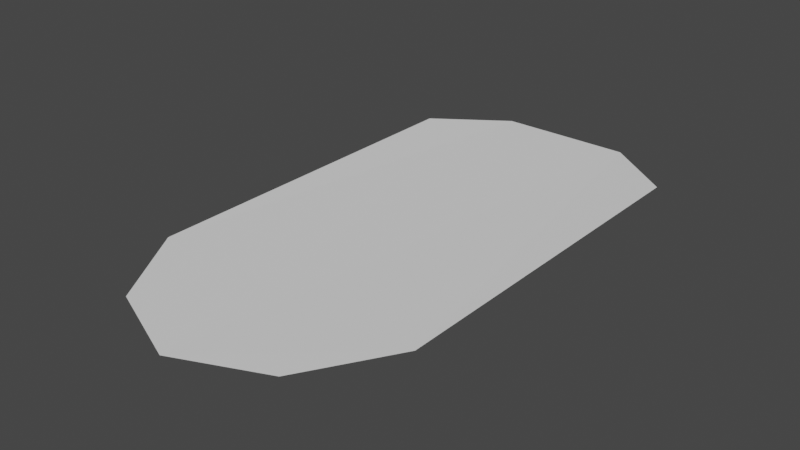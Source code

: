 # Source: bathSurface.blend  (saved by Blender 3.1.7; exported with 4.5.12 LTS)
import bpy
from mathutils import Matrix  # noqa: F401  (used for matrix-valued properties, if any)

bpy.ops.wm.read_factory_settings(use_empty=True)
scene = bpy.context.scene
scene.name = 'Scene'

# ---- world
world_world = bpy.data.worlds.new('World'); scene.world = world_world
world_world.use_nodes = True; world_world.node_tree.nodes.clear()
_N = world_world.node_tree.nodes; _L = world_world.node_tree.links
n0 = _N.new('ShaderNodeOutputWorld'); n0.name = 'World Output'; n0.location = (300, 300)
n1 = _N.new('ShaderNodeBackground'); n1.name = 'Background'; n1.location = (10, 300)
n1.inputs[0].default_value = (0.05088, 0.05088, 0.05088, 1.0)
_L.new(n1.outputs[0], n0.inputs[0])
n0.is_active_output = True
world_world.color = (0.05088, 0.05088, 0.05088)
world_world.use_sun_shadow = False
world_world.sun_shadow_jitter_overblur = 0.0

# ---- meshes
me_circle_002 = bpy.data.meshes.new('Circle.002')
me_circle_002.from_pydata([(-0.1579, 0.5256, 0.3275), (-0.3251, 0.3965, 0.3316), (-0.3255, -0.4632, 0.3332), (-0.2014, -0.6663, 0.333), (1.371e-08, -0.7518, 0.3327), (1.371e-08, 0.5256, 0.3275), (0.1579, 0.5256, 0.3275), (0.3251, 0.3965, 0.3316), (0.3255, -0.4632, 0.3332), (0.2014, -0.6663, 0.333)], [], [(1, 2, 3, 4, 9, 8, 7, 6, 5, 0)])
_uv = me_circle_002.uv_layers.new(name='UVMap')
_uv.uv.foreach_set('vector', [0.0, 0.0, 0.0, 0.0, 0.0, 0.0, 0.0, 0.0, 0.0, 0.0, 0.0, 0.0, 0.0, 0.0, 0.0, 0.0, 0.0, 0.0, 0.0, 0.0])
me_circle_002.materials.append(None)
me_circle_002.use_remesh_fix_poles = True
me_circle_002.use_remesh_preserve_attributes = False
me_circle_002.update()

# ---- objects
ob_bathtub_001 = bpy.data.objects.new('bathtub.001', me_circle_002)

# ---- transforms, parenting, visibility, modifiers, constraints
ob_bathtub_001.location = (-1.371e-08, -0.02509, 1.49e-08)

# ---- collection membership
scene.collection.objects.link(ob_bathtub_001)

# ---- scene / render settings (as saved in the file)
scene.frame_start = 1; scene.frame_end = 250; scene.frame_set(1)
scene.render.engine = 'BLENDER_EEVEE_NEXT'
scene.cycles.sampling_pattern = 'TABULATED_SOBOL'
scene.cycles.use_light_tree = False
scene.view_settings.view_transform = 'Filmic'
bpy.context.view_layer.update()

# ---- added for rendering (the .blend has no active camera and no usable light): camera, sun
cam_auto = bpy.data.cameras.new('AutoCamera')
cam_auto.lens = 50.0
cam_auto.sensor_width = 36.0
cam_auto.clip_end = 1000.0
ob_auto_camera = bpy.data.objects.new('AutoCamera', cam_auto)
scene.collection.objects.link(ob_auto_camera)
ob_auto_camera.location = (1.32653, -1.73002, 1.39154)
ob_auto_camera.rotation_euler = (1.09748, -7.21219e-08, 0.694738)
scene.camera = ob_auto_camera
light_auto_sun = bpy.data.lights.new('AutoSun', 'SUN')
light_auto_sun.energy = 3.0
light_auto_sun.angle = 0.0523599
ob_auto_sun = bpy.data.objects.new('AutoSun', light_auto_sun)
scene.collection.objects.link(ob_auto_sun)
ob_auto_sun.rotation_euler = (0.872665, 0.174533, 0.523599)
bpy.context.view_layer.update()
